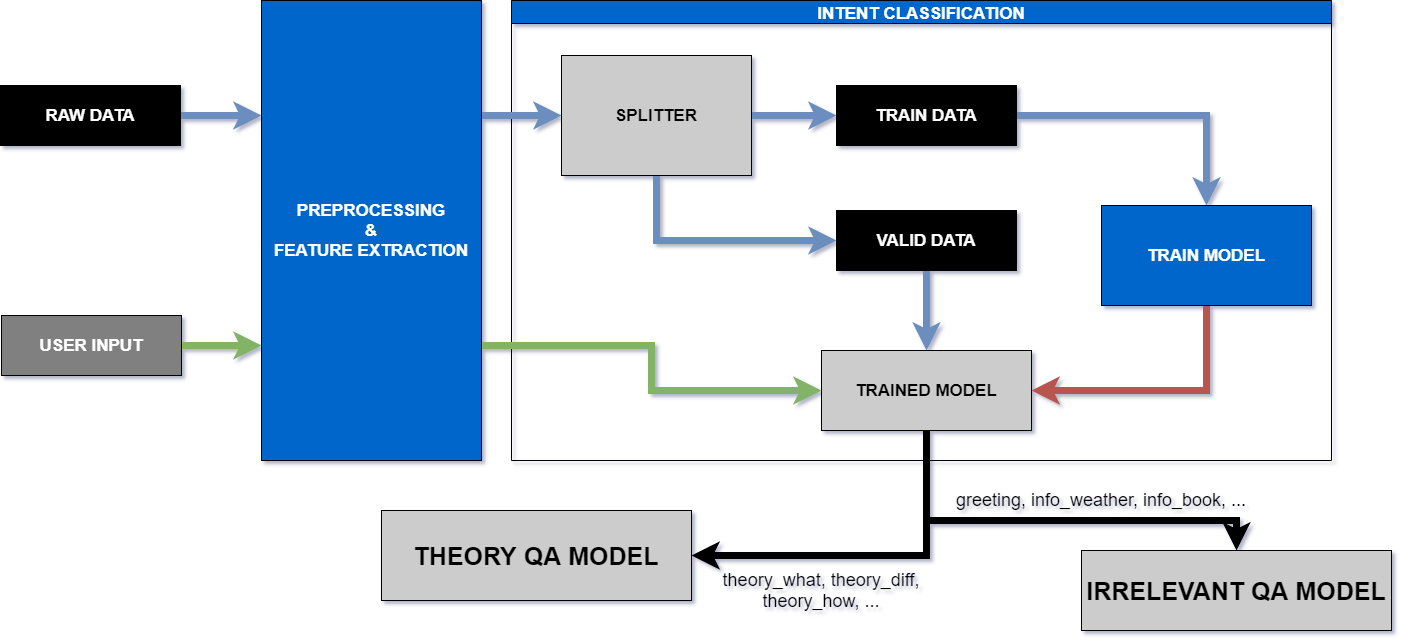

The diagram above was exported from draw.io. Its source (the exported page's mxGraphModel, read from the mxfile embedded in the PNG):
<mxGraphModel dx="2800" dy="1106" grid="1" gridSize="10" guides="1" tooltips="1" connect="1" arrows="1" fold="1" page="1" pageScale="1" pageWidth="827" pageHeight="1169" math="0" shadow="0">
  <root>
    <mxCell id="WIyWlLk6GJQsqaUBKTNV-0" />
    <mxCell id="WIyWlLk6GJQsqaUBKTNV-1" parent="WIyWlLk6GJQsqaUBKTNV-0" />
    <mxCell id="ntjw-GAuwvKw5wiTbiFI-13" style="edgeStyle=orthogonalEdgeStyle;rounded=0;orthogonalLoop=1;jettySize=auto;html=1;exitX=1;exitY=0.5;exitDx=0;exitDy=0;entryX=0;entryY=0.25;entryDx=0;entryDy=0;fontSize=17;fontColor=#000000;fillColor=#dae8fc;strokeColor=#6c8ebf;strokeWidth=7;" edge="1" parent="WIyWlLk6GJQsqaUBKTNV-1" source="ntjw-GAuwvKw5wiTbiFI-0" target="ntjw-GAuwvKw5wiTbiFI-3">
      <mxGeometry relative="1" as="geometry" />
    </mxCell>
    <mxCell id="ntjw-GAuwvKw5wiTbiFI-0" value="RAW DATA" style="rounded=0;whiteSpace=wrap;html=1;fillColor=#000000;fontColor=#FFFFFF;fontStyle=1;fontSize=17;" vertex="1" parent="WIyWlLk6GJQsqaUBKTNV-1">
      <mxGeometry x="-1" y="135" width="180" height="60" as="geometry" />
    </mxCell>
    <mxCell id="ntjw-GAuwvKw5wiTbiFI-1" value="INTENT CLASSIFICATION" style="swimlane;fillColor=#0066CC;fontSize=17;fontColor=#FFFFFF;" vertex="1" parent="WIyWlLk6GJQsqaUBKTNV-1">
      <mxGeometry x="510" y="50" width="820" height="460" as="geometry" />
    </mxCell>
    <mxCell id="ntjw-GAuwvKw5wiTbiFI-19" style="edgeStyle=orthogonalEdgeStyle;rounded=0;orthogonalLoop=1;jettySize=auto;html=1;exitX=0.5;exitY=1;exitDx=0;exitDy=0;entryX=1;entryY=0.5;entryDx=0;entryDy=0;fontSize=17;fontColor=#000000;strokeWidth=7;fillColor=#f8cecc;strokeColor=#b85450;" edge="1" parent="ntjw-GAuwvKw5wiTbiFI-1" source="ntjw-GAuwvKw5wiTbiFI-5" target="ntjw-GAuwvKw5wiTbiFI-6">
      <mxGeometry relative="1" as="geometry" />
    </mxCell>
    <mxCell id="ntjw-GAuwvKw5wiTbiFI-5" value="TRAIN MODEL" style="rounded=0;whiteSpace=wrap;html=1;fillColor=#0066CC;fontColor=#FFFFFF;fontStyle=1;fontSize=17;" vertex="1" parent="ntjw-GAuwvKw5wiTbiFI-1">
      <mxGeometry x="590" y="205" width="210" height="100" as="geometry" />
    </mxCell>
    <mxCell id="ntjw-GAuwvKw5wiTbiFI-6" value="TRAINED MODEL" style="rounded=0;whiteSpace=wrap;html=1;fillColor=#CCCCCC;fontColor=#000000;fontStyle=1;fontSize=17;" vertex="1" parent="ntjw-GAuwvKw5wiTbiFI-1">
      <mxGeometry x="310" y="350" width="210" height="80" as="geometry" />
    </mxCell>
    <mxCell id="ntjw-GAuwvKw5wiTbiFI-18" style="edgeStyle=orthogonalEdgeStyle;rounded=0;orthogonalLoop=1;jettySize=auto;html=1;entryX=0.5;entryY=0;entryDx=0;entryDy=0;fontSize=17;fontColor=#000000;fillColor=#dae8fc;strokeColor=#6c8ebf;strokeWidth=7;" edge="1" parent="ntjw-GAuwvKw5wiTbiFI-1" source="ntjw-GAuwvKw5wiTbiFI-7" target="ntjw-GAuwvKw5wiTbiFI-5">
      <mxGeometry relative="1" as="geometry" />
    </mxCell>
    <mxCell id="ntjw-GAuwvKw5wiTbiFI-7" value="TRAIN&lt;span style=&quot;font-family: monospace ; font-size: 0px ; font-weight: 400&quot;&gt;%3CmxGraphModel%3E%3Croot%3E%3CmxCell%20id%3D%220%22%2F%3E%3CmxCell%20id%3D%221%22%20parent%3D%220%22%2F%3E%3CmxCell%20id%3D%222%22%20value%3D%22RAW%20DATA%22%20style%3D%22rounded%3D0%3BwhiteSpace%3Dwrap%3Bhtml%3D1%3BfillColor%3D%23000000%3BfontColor%3D%23FFFFFF%3BfontStyle%3D1%3BfontSize%3D17%3B%22%20vertex%3D%221%22%20parent%3D%221%22%3E%3CmxGeometry%20x%3D%2260%22%20y%3D%22100%22%20width%3D%22180%22%20height%3D%2260%22%20as%3D%22geometry%22%2F%3E%3C%2FmxCell%3E%3C%2Froot%3E%3C%2FmxGraphModel%3E&lt;/span&gt;&amp;nbsp;DATA" style="rounded=0;whiteSpace=wrap;html=1;fillColor=#000000;fontColor=#FFFFFF;fontStyle=1;fontSize=17;" vertex="1" parent="ntjw-GAuwvKw5wiTbiFI-1">
      <mxGeometry x="325" y="85" width="180" height="60" as="geometry" />
    </mxCell>
    <mxCell id="ntjw-GAuwvKw5wiTbiFI-20" style="edgeStyle=orthogonalEdgeStyle;rounded=0;orthogonalLoop=1;jettySize=auto;html=1;exitX=0.5;exitY=1;exitDx=0;exitDy=0;entryX=0.5;entryY=0;entryDx=0;entryDy=0;fontSize=17;fontColor=#000000;fillColor=#dae8fc;strokeColor=#6c8ebf;strokeWidth=7;" edge="1" parent="ntjw-GAuwvKw5wiTbiFI-1" source="ntjw-GAuwvKw5wiTbiFI-8" target="ntjw-GAuwvKw5wiTbiFI-6">
      <mxGeometry relative="1" as="geometry" />
    </mxCell>
    <mxCell id="ntjw-GAuwvKw5wiTbiFI-8" value="VALID DATA" style="rounded=0;whiteSpace=wrap;html=1;fillColor=#000000;fontColor=#FFFFFF;fontStyle=1;fontSize=17;" vertex="1" parent="ntjw-GAuwvKw5wiTbiFI-1">
      <mxGeometry x="325" y="210" width="180" height="60" as="geometry" />
    </mxCell>
    <mxCell id="ntjw-GAuwvKw5wiTbiFI-17" style="edgeStyle=orthogonalEdgeStyle;rounded=0;orthogonalLoop=1;jettySize=auto;html=1;exitX=1;exitY=0.5;exitDx=0;exitDy=0;entryX=0;entryY=0.5;entryDx=0;entryDy=0;fontSize=17;fontColor=#000000;fillColor=#dae8fc;strokeColor=#6c8ebf;strokeWidth=7;" edge="1" parent="ntjw-GAuwvKw5wiTbiFI-1" source="ntjw-GAuwvKw5wiTbiFI-9" target="ntjw-GAuwvKw5wiTbiFI-7">
      <mxGeometry relative="1" as="geometry" />
    </mxCell>
    <mxCell id="ntjw-GAuwvKw5wiTbiFI-21" style="edgeStyle=orthogonalEdgeStyle;rounded=0;orthogonalLoop=1;jettySize=auto;html=1;exitX=0.5;exitY=1;exitDx=0;exitDy=0;entryX=0;entryY=0.5;entryDx=0;entryDy=0;fontSize=17;fontColor=#000000;fillColor=#dae8fc;strokeColor=#6c8ebf;strokeWidth=7;" edge="1" parent="ntjw-GAuwvKw5wiTbiFI-1" source="ntjw-GAuwvKw5wiTbiFI-9" target="ntjw-GAuwvKw5wiTbiFI-8">
      <mxGeometry relative="1" as="geometry" />
    </mxCell>
    <mxCell id="ntjw-GAuwvKw5wiTbiFI-9" value="SPLITTER" style="rounded=0;whiteSpace=wrap;html=1;fillColor=#CCCCCC;fontColor=#000000;fontStyle=1;fontSize=17;" vertex="1" parent="ntjw-GAuwvKw5wiTbiFI-1">
      <mxGeometry x="50" y="55" width="190" height="120" as="geometry" />
    </mxCell>
    <mxCell id="ntjw-GAuwvKw5wiTbiFI-16" style="edgeStyle=orthogonalEdgeStyle;rounded=0;orthogonalLoop=1;jettySize=auto;html=1;exitX=1;exitY=0.25;exitDx=0;exitDy=0;entryX=0;entryY=0.5;entryDx=0;entryDy=0;fontSize=17;fontColor=#000000;fillColor=#dae8fc;strokeColor=#6c8ebf;strokeWidth=7;" edge="1" parent="WIyWlLk6GJQsqaUBKTNV-1" source="ntjw-GAuwvKw5wiTbiFI-3" target="ntjw-GAuwvKw5wiTbiFI-9">
      <mxGeometry relative="1" as="geometry" />
    </mxCell>
    <mxCell id="ntjw-GAuwvKw5wiTbiFI-23" style="edgeStyle=orthogonalEdgeStyle;rounded=0;orthogonalLoop=1;jettySize=auto;html=1;exitX=1;exitY=0.75;exitDx=0;exitDy=0;entryX=0;entryY=0.5;entryDx=0;entryDy=0;fontSize=17;fontColor=#000000;strokeWidth=7;fillColor=#d5e8d4;strokeColor=#82b366;" edge="1" parent="WIyWlLk6GJQsqaUBKTNV-1" source="ntjw-GAuwvKw5wiTbiFI-3" target="ntjw-GAuwvKw5wiTbiFI-6">
      <mxGeometry relative="1" as="geometry" />
    </mxCell>
    <mxCell id="ntjw-GAuwvKw5wiTbiFI-3" value="PREPROCESSING&lt;br&gt;&amp;amp;&lt;br&gt;FEATURE EXTRACTION" style="rounded=0;whiteSpace=wrap;html=1;fillColor=#0066CC;fontColor=#FFFFFF;fontStyle=1;fontSize=17;" vertex="1" parent="WIyWlLk6GJQsqaUBKTNV-1">
      <mxGeometry x="260" y="50" width="220" height="460" as="geometry" />
    </mxCell>
    <mxCell id="ntjw-GAuwvKw5wiTbiFI-22" style="edgeStyle=orthogonalEdgeStyle;rounded=0;orthogonalLoop=1;jettySize=auto;html=1;exitX=1;exitY=0.5;exitDx=0;exitDy=0;entryX=0;entryY=0.75;entryDx=0;entryDy=0;fontSize=17;fontColor=#000000;strokeWidth=7;fillColor=#d5e8d4;strokeColor=#82b366;" edge="1" parent="WIyWlLk6GJQsqaUBKTNV-1" source="ntjw-GAuwvKw5wiTbiFI-10" target="ntjw-GAuwvKw5wiTbiFI-3">
      <mxGeometry relative="1" as="geometry" />
    </mxCell>
    <mxCell id="ntjw-GAuwvKw5wiTbiFI-10" value="USER INPUT" style="rounded=0;whiteSpace=wrap;html=1;fillColor=#808080;fontColor=#FFFFFF;fontStyle=1;fontSize=17;" vertex="1" parent="WIyWlLk6GJQsqaUBKTNV-1">
      <mxGeometry y="365" width="180" height="60" as="geometry" />
    </mxCell>
    <mxCell id="ntjw-GAuwvKw5wiTbiFI-24" value="&lt;b&gt;&lt;font style=&quot;font-size: 25px&quot;&gt;THEORY QA MODEL&lt;/font&gt;&lt;/b&gt;" style="rounded=0;whiteSpace=wrap;html=1;fillColor=#CCCCCC;fontSize=17;fontColor=#000000;" vertex="1" parent="WIyWlLk6GJQsqaUBKTNV-1">
      <mxGeometry x="380" y="560" width="310" height="90" as="geometry" />
    </mxCell>
    <mxCell id="ntjw-GAuwvKw5wiTbiFI-25" value="&lt;b&gt;&lt;font style=&quot;font-size: 25px&quot;&gt;IRRELEVANT QA MODEL&lt;/font&gt;&lt;/b&gt;" style="rounded=0;whiteSpace=wrap;html=1;fillColor=#CCCCCC;fontSize=17;fontColor=#000000;" vertex="1" parent="WIyWlLk6GJQsqaUBKTNV-1">
      <mxGeometry x="1080" y="600" width="310" height="80" as="geometry" />
    </mxCell>
    <mxCell id="ntjw-GAuwvKw5wiTbiFI-26" style="edgeStyle=orthogonalEdgeStyle;rounded=0;orthogonalLoop=1;jettySize=auto;html=1;exitX=0.5;exitY=1;exitDx=0;exitDy=0;entryX=0.5;entryY=0;entryDx=0;entryDy=0;fontSize=17;fontColor=#000000;strokeWidth=7;" edge="1" parent="WIyWlLk6GJQsqaUBKTNV-1" source="ntjw-GAuwvKw5wiTbiFI-6" target="ntjw-GAuwvKw5wiTbiFI-25">
      <mxGeometry relative="1" as="geometry">
        <Array as="points">
          <mxPoint x="925" y="570" />
          <mxPoint x="1235" y="570" />
        </Array>
      </mxGeometry>
    </mxCell>
    <mxCell id="ntjw-GAuwvKw5wiTbiFI-27" style="edgeStyle=orthogonalEdgeStyle;rounded=0;orthogonalLoop=1;jettySize=auto;html=1;exitX=0.5;exitY=1;exitDx=0;exitDy=0;entryX=1;entryY=0.5;entryDx=0;entryDy=0;fontSize=17;fontColor=#000000;strokeWidth=7;" edge="1" parent="WIyWlLk6GJQsqaUBKTNV-1" source="ntjw-GAuwvKw5wiTbiFI-6" target="ntjw-GAuwvKw5wiTbiFI-24">
      <mxGeometry relative="1" as="geometry" />
    </mxCell>
    <mxCell id="ntjw-GAuwvKw5wiTbiFI-28" value="theory_what, theory_diff, theory_how, ..." style="text;html=1;strokeColor=none;fillColor=none;align=center;verticalAlign=middle;whiteSpace=wrap;rounded=0;fontSize=18;fontColor=#000000;" vertex="1" parent="WIyWlLk6GJQsqaUBKTNV-1">
      <mxGeometry x="720" y="630" width="200" height="20" as="geometry" />
    </mxCell>
    <mxCell id="ntjw-GAuwvKw5wiTbiFI-29" value="greeting, info_weather, info_book, ..." style="text;html=1;strokeColor=none;fillColor=none;align=center;verticalAlign=middle;whiteSpace=wrap;rounded=0;fontSize=18;fontColor=#000000;" vertex="1" parent="WIyWlLk6GJQsqaUBKTNV-1">
      <mxGeometry x="950" y="540" width="300" height="20" as="geometry" />
    </mxCell>
  </root>
</mxGraphModel>